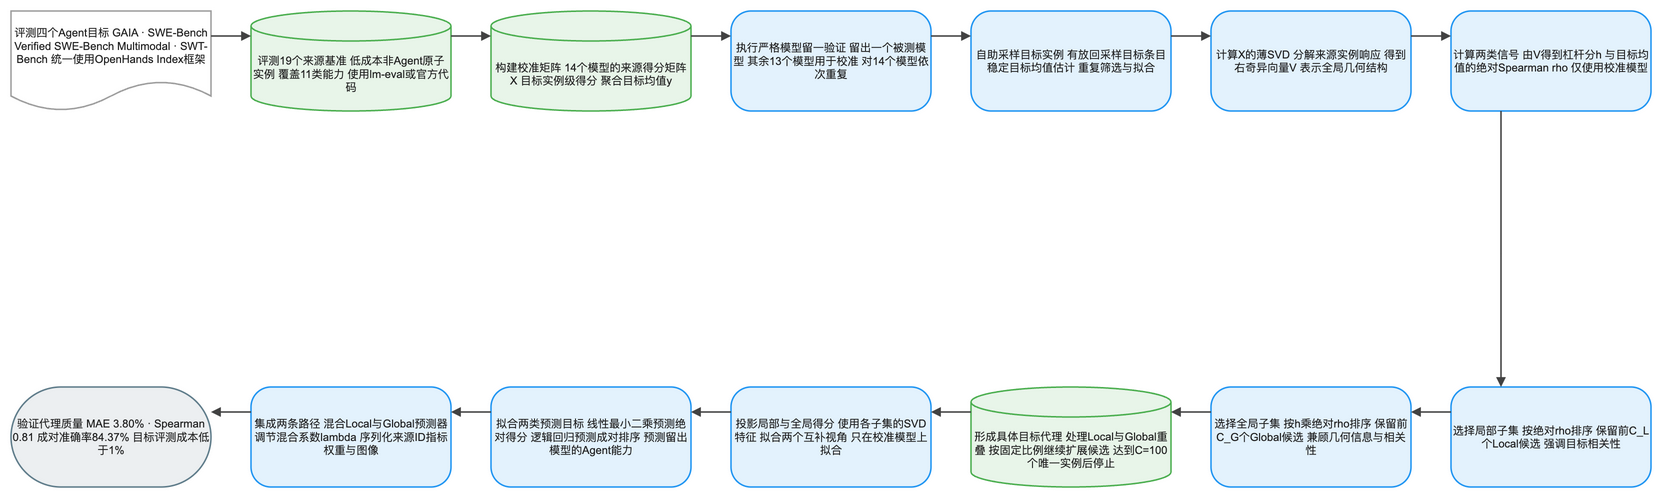

The diagram above was exported from draw.io. Its source (the exported page's mxGraphModel, read from the mxfile embedded in the PNG):
<mxGraphModel dx="1120" dy="720" grid="1" gridSize="8" guides="1" tooltips="1" connect="1" arrows="1" fold="1" page="1" pageScale="1" pageWidth="1640" pageHeight="552" math="1" background="#FFFFFF">
  <root>
    <mxCell id="0" />
    <mxCell id="1" parent="0" />
    <mxCell id="2" value="评测四个Agent目标 GAIA · SWE-Bench Verified SWE-Bench Multimodal · SWT-Bench 统一使用OpenHands Index框架" style="shape=document;boundedLbl=1;html=1;whiteSpace=wrap;fillColor=#FFFFFF;strokeColor=#9E9E9E;strokeWidth=1.5;fontColor=#212121;fontSize=11;fontFamily=Arial, Helvetica, sans-serif;verticalAlign=middle;align=center" vertex="1" parent="1">
      <mxGeometry x="-80" y="-8" width="200" height="100" as="geometry" />
    </mxCell>
    <mxCell id="3" value="评测19个来源基准 低成本非Agent原子实例 覆盖11类能力 使用lm-eval或官方代码" style="shape=cylinder3;boundedLbl=1;backgroundOutline=1;size=15;html=1;whiteSpace=wrap;fillColor=#E8F5E9;strokeColor=#4CAF50;strokeWidth=1.5;fontColor=#212121;fontSize=11;fontFamily=Arial, Helvetica, sans-serif;verticalAlign=middle;align=center" vertex="1" parent="1">
      <mxGeometry x="160" y="-8" width="200" height="100" as="geometry" />
    </mxCell>
    <mxCell id="4" value="构建校准矩阵 14个模型的来源得分矩阵X 目标实例级得分 聚合目标均值y" style="shape=cylinder3;boundedLbl=1;backgroundOutline=1;size=15;html=1;whiteSpace=wrap;fillColor=#E8F5E9;strokeColor=#4CAF50;strokeWidth=1.5;fontColor=#212121;fontSize=11;fontFamily=Arial, Helvetica, sans-serif;verticalAlign=middle;align=center" vertex="1" parent="1">
      <mxGeometry x="400" y="-8" width="200" height="100" as="geometry" />
    </mxCell>
    <mxCell id="5" value="执行严格模型留一验证 留出一个被测模型 其余13个模型用于校准 对14个模型依次重复" style="rounded=1;arcSize=20;html=1;whiteSpace=wrap;fillColor=#E3F2FD;strokeColor=#2196F3;strokeWidth=1.5;fontColor=#212121;fontSize=11;fontFamily=Arial, Helvetica, sans-serif;verticalAlign=middle;align=center" vertex="1" parent="1">
      <mxGeometry x="640" y="-8" width="200" height="100" as="geometry" />
    </mxCell>
    <mxCell id="6" value="自助采样目标实例 有放回采样目标条目 稳定目标均值估计 重复筛选与拟合" style="rounded=1;arcSize=20;html=1;whiteSpace=wrap;fillColor=#E3F2FD;strokeColor=#2196F3;strokeWidth=1.5;fontColor=#212121;fontSize=11;fontFamily=Arial, Helvetica, sans-serif;verticalAlign=middle;align=center" vertex="1" parent="1">
      <mxGeometry x="880" y="-8" width="200" height="100" as="geometry" />
    </mxCell>
    <mxCell id="7" value="计算X的薄SVD 分解来源实例响应 得到右奇异向量V 表示全局几何结构" style="rounded=1;arcSize=20;html=1;whiteSpace=wrap;fillColor=#E3F2FD;strokeColor=#2196F3;strokeWidth=1.5;fontColor=#212121;fontSize=11;fontFamily=Arial, Helvetica, sans-serif;verticalAlign=middle;align=center" vertex="1" parent="1">
      <mxGeometry x="1120" y="-8" width="200" height="100" as="geometry" />
    </mxCell>
    <mxCell id="8" value="计算两类信号 由V得到杠杆分h 与目标均值的绝对Spearman rho 仅使用校准模型" style="rounded=1;arcSize=20;html=1;whiteSpace=wrap;fillColor=#E3F2FD;strokeColor=#2196F3;strokeWidth=1.5;fontColor=#212121;fontSize=11;fontFamily=Arial, Helvetica, sans-serif;verticalAlign=middle;align=center" vertex="1" parent="1">
      <mxGeometry x="1360" y="-8" width="200" height="100" as="geometry" />
    </mxCell>
    <mxCell id="9" value="选择局部子集 按绝对rho排序 保留前C_L个Local候选 强调目标相关性" style="rounded=1;arcSize=20;html=1;whiteSpace=wrap;fillColor=#E3F2FD;strokeColor=#2196F3;strokeWidth=1.5;fontColor=#212121;fontSize=11;fontFamily=Arial, Helvetica, sans-serif;verticalAlign=middle;align=center" vertex="1" parent="1">
      <mxGeometry x="1360" y="368" width="200" height="100" as="geometry" />
    </mxCell>
    <mxCell id="10" value="选择全局子集 按h乘绝对rho排序 保留前C_G个Global候选 兼顾几何信息与相关性" style="rounded=1;arcSize=20;html=1;whiteSpace=wrap;fillColor=#E3F2FD;strokeColor=#2196F3;strokeWidth=1.5;fontColor=#212121;fontSize=11;fontFamily=Arial, Helvetica, sans-serif;verticalAlign=middle;align=center" vertex="1" parent="1">
      <mxGeometry x="1120" y="368" width="200" height="100" as="geometry" />
    </mxCell>
    <mxCell id="11" value="形成具体目标代理 处理Local与Global重叠 按固定比例继续扩展候选 达到C=100个唯一实例后停止" style="shape=cylinder3;boundedLbl=1;backgroundOutline=1;size=15;html=1;whiteSpace=wrap;fillColor=#E8F5E9;strokeColor=#4CAF50;strokeWidth=1.5;fontColor=#212121;fontSize=11;fontFamily=Arial, Helvetica, sans-serif;verticalAlign=middle;align=center" vertex="1" parent="1">
      <mxGeometry x="880" y="368" width="200" height="100" as="geometry" />
    </mxCell>
    <mxCell id="12" value="投影局部与全局得分 使用各子集的SVD特征 拟合两个互补视角 只在校准模型上拟合" style="rounded=1;arcSize=20;html=1;whiteSpace=wrap;fillColor=#E3F2FD;strokeColor=#2196F3;strokeWidth=1.5;fontColor=#212121;fontSize=11;fontFamily=Arial, Helvetica, sans-serif;verticalAlign=middle;align=center" vertex="1" parent="1">
      <mxGeometry x="640" y="368" width="200" height="100" as="geometry" />
    </mxCell>
    <mxCell id="13" value="拟合两类预测目标 线性最小二乘预测绝对得分 逻辑回归预测成对排序 预测留出模型的Agent能力" style="rounded=1;arcSize=20;html=1;whiteSpace=wrap;fillColor=#E3F2FD;strokeColor=#2196F3;strokeWidth=1.5;fontColor=#212121;fontSize=11;fontFamily=Arial, Helvetica, sans-serif;verticalAlign=middle;align=center" vertex="1" parent="1">
      <mxGeometry x="400" y="368" width="200" height="100" as="geometry" />
    </mxCell>
    <mxCell id="14" value="集成两条路径 混合Local与Global预测器 调节混合系数lambda 序列化来源ID指标权重与图像" style="rounded=1;arcSize=20;html=1;whiteSpace=wrap;fillColor=#E3F2FD;strokeColor=#2196F3;strokeWidth=1.5;fontColor=#212121;fontSize=11;fontFamily=Arial, Helvetica, sans-serif;verticalAlign=middle;align=center" vertex="1" parent="1">
      <mxGeometry x="160" y="368" width="200" height="100" as="geometry" />
    </mxCell>
    <mxCell id="15" value="验证代理质量 MAE 3.80% · Spearman 0.81 成对准确率84.37% 目标评测成本低于1%" style="rounded=1;arcSize=50;html=1;whiteSpace=wrap;fillColor=#ECEFF1;strokeColor=#607D8B;strokeWidth=1.5;fontColor=#212121;fontSize=11;fontFamily=Arial, Helvetica, sans-serif;verticalAlign=middle;align=center" vertex="1" parent="1">
      <mxGeometry x="-80" y="368" width="200" height="100" as="geometry" />
    </mxCell>
    <mxCell id="16" value="" style="edgeStyle=orthogonalEdgeStyle;rounded=0;orthogonalLoop=1;jettySize=auto;html=1;strokeColor=#424242;strokeWidth=1.5;endArrow=block;endFill=1;exitX=1;exitY=0.25;exitDx=0;exitDy=0;entryX=0;entryY=0.25;entryDx=0;entryDy=0;jumpStyle=arc;jumpSize=8" edge="1" parent="1" source="2" target="3">
      <mxGeometry relative="1" as="geometry" />
    </mxCell>
    <mxCell id="17" value="" style="edgeStyle=orthogonalEdgeStyle;rounded=0;orthogonalLoop=1;jettySize=auto;html=1;strokeColor=#424242;strokeWidth=1.5;endArrow=block;endFill=1;exitX=1;exitY=0.25;exitDx=0;exitDy=0;entryX=0;entryY=0.25;entryDx=0;entryDy=0;jumpStyle=arc;jumpSize=8" edge="1" parent="1" source="3" target="4">
      <mxGeometry relative="1" as="geometry" />
    </mxCell>
    <mxCell id="18" value="" style="edgeStyle=orthogonalEdgeStyle;rounded=0;orthogonalLoop=1;jettySize=auto;html=1;strokeColor=#424242;strokeWidth=1.5;endArrow=block;endFill=1;exitX=1;exitY=0.25;exitDx=0;exitDy=0;entryX=0;entryY=0.25;entryDx=0;entryDy=0;jumpStyle=arc;jumpSize=8" edge="1" parent="1" source="4" target="5">
      <mxGeometry relative="1" as="geometry" />
    </mxCell>
    <mxCell id="19" value="" style="edgeStyle=orthogonalEdgeStyle;rounded=0;orthogonalLoop=1;jettySize=auto;html=1;strokeColor=#424242;strokeWidth=1.5;endArrow=block;endFill=1;exitX=1;exitY=0.25;exitDx=0;exitDy=0;entryX=0;entryY=0.25;entryDx=0;entryDy=0;jumpStyle=arc;jumpSize=8" edge="1" parent="1" source="5" target="6">
      <mxGeometry relative="1" as="geometry" />
    </mxCell>
    <mxCell id="20" value="" style="edgeStyle=orthogonalEdgeStyle;rounded=0;orthogonalLoop=1;jettySize=auto;html=1;strokeColor=#424242;strokeWidth=1.5;endArrow=block;endFill=1;exitX=1;exitY=0.25;exitDx=0;exitDy=0;entryX=0;entryY=0.25;entryDx=0;entryDy=0;jumpStyle=arc;jumpSize=8" edge="1" parent="1" source="6" target="7">
      <mxGeometry relative="1" as="geometry" />
    </mxCell>
    <mxCell id="21" value="" style="edgeStyle=orthogonalEdgeStyle;rounded=0;orthogonalLoop=1;jettySize=auto;html=1;strokeColor=#424242;strokeWidth=1.5;endArrow=block;endFill=1;exitX=1;exitY=0.25;exitDx=0;exitDy=0;entryX=0;entryY=0.25;entryDx=0;entryDy=0;jumpStyle=arc;jumpSize=8" edge="1" parent="1" source="7" target="8">
      <mxGeometry relative="1" as="geometry" />
    </mxCell>
    <mxCell id="22" value="" style="edgeStyle=orthogonalEdgeStyle;rounded=0;orthogonalLoop=1;jettySize=auto;html=1;strokeColor=#424242;strokeWidth=1.5;endArrow=block;endFill=1;exitX=0.25;exitY=1;exitDx=0;exitDy=0;entryX=0.25;entryY=0;entryDx=0;entryDy=0;jumpStyle=arc;jumpSize=8" edge="1" parent="1" source="8" target="9">
      <mxGeometry relative="1" as="geometry" />
    </mxCell>
    <mxCell id="23" value="" style="edgeStyle=orthogonalEdgeStyle;rounded=0;orthogonalLoop=1;jettySize=auto;html=1;strokeColor=#424242;strokeWidth=1.5;endArrow=block;endFill=1;exitX=0;exitY=0.25;exitDx=0;exitDy=0;entryX=1;entryY=0.25;entryDx=0;entryDy=0;jumpStyle=arc;jumpSize=8" edge="1" parent="1" source="9" target="10">
      <mxGeometry relative="1" as="geometry" />
    </mxCell>
    <mxCell id="24" value="" style="edgeStyle=orthogonalEdgeStyle;rounded=0;orthogonalLoop=1;jettySize=auto;html=1;strokeColor=#424242;strokeWidth=1.5;endArrow=block;endFill=1;exitX=0;exitY=0.25;exitDx=0;exitDy=0;entryX=1;entryY=0.25;entryDx=0;entryDy=0;jumpStyle=arc;jumpSize=8" edge="1" parent="1" source="10" target="11">
      <mxGeometry relative="1" as="geometry" />
    </mxCell>
    <mxCell id="25" value="" style="edgeStyle=orthogonalEdgeStyle;rounded=0;orthogonalLoop=1;jettySize=auto;html=1;strokeColor=#424242;strokeWidth=1.5;endArrow=block;endFill=1;exitX=0;exitY=0.25;exitDx=0;exitDy=0;entryX=1;entryY=0.25;entryDx=0;entryDy=0;jumpStyle=arc;jumpSize=8" edge="1" parent="1" source="11" target="12">
      <mxGeometry relative="1" as="geometry" />
    </mxCell>
    <mxCell id="26" value="" style="edgeStyle=orthogonalEdgeStyle;rounded=0;orthogonalLoop=1;jettySize=auto;html=1;strokeColor=#424242;strokeWidth=1.5;endArrow=block;endFill=1;exitX=0;exitY=0.25;exitDx=0;exitDy=0;entryX=1;entryY=0.25;entryDx=0;entryDy=0;jumpStyle=arc;jumpSize=8" edge="1" parent="1" source="12" target="13">
      <mxGeometry relative="1" as="geometry" />
    </mxCell>
    <mxCell id="27" value="" style="edgeStyle=orthogonalEdgeStyle;rounded=0;orthogonalLoop=1;jettySize=auto;html=1;strokeColor=#424242;strokeWidth=1.5;endArrow=block;endFill=1;exitX=0;exitY=0.25;exitDx=0;exitDy=0;entryX=1;entryY=0.25;entryDx=0;entryDy=0;jumpStyle=arc;jumpSize=8" edge="1" parent="1" source="13" target="14">
      <mxGeometry relative="1" as="geometry" />
    </mxCell>
    <mxCell id="28" value="" style="edgeStyle=orthogonalEdgeStyle;rounded=0;orthogonalLoop=1;jettySize=auto;html=1;strokeColor=#424242;strokeWidth=1.5;endArrow=block;endFill=1;exitX=0;exitY=0.25;exitDx=0;exitDy=0;entryX=1;entryY=0.25;entryDx=0;entryDy=0;jumpStyle=arc;jumpSize=8" edge="1" parent="1" source="14" target="15">
      <mxGeometry relative="1" as="geometry" />
    </mxCell>
  </root>
</mxGraphModel>